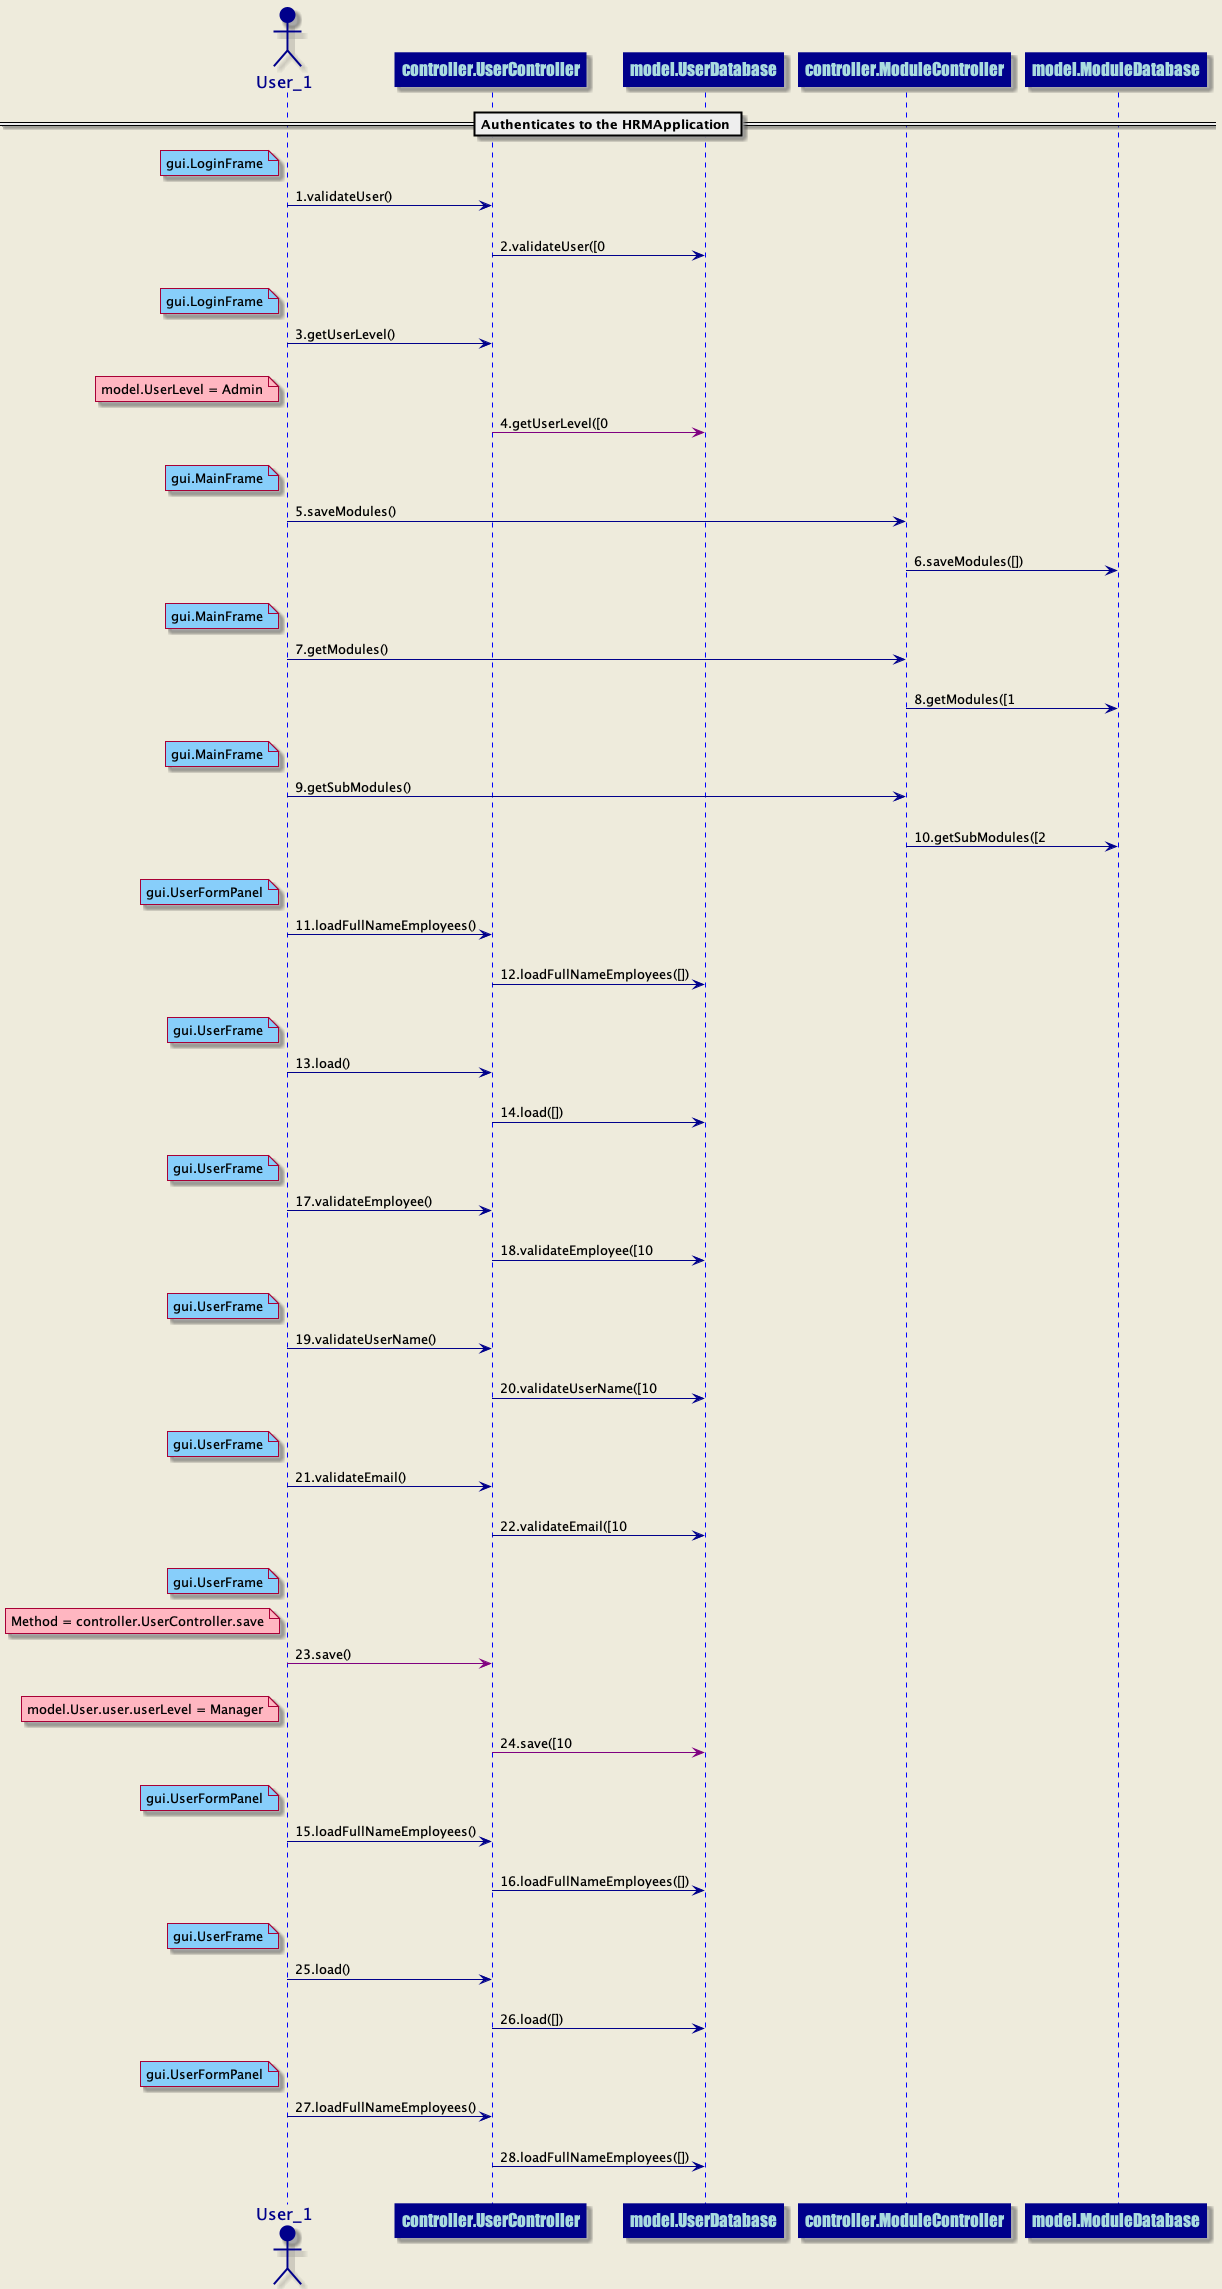

The diagram above was rendered by PlantUML. Its source (embedded in the PNG):
@startuml
skinparam backgroundColor #EEEBDC
skinparam sequence {
ArrowColor DarkBlue
ActorBorderColor DarkBlue
LifeLineBorderColor blue
LifeLineBackgroundColor DarkBlue
ParticipantBorderColor DarkBlue
ParticipantBackgroundColor DarkBlue
ParticipantFontName Impact
ParticipantFontSize 17
ParticipantFontColor #A9DCDF
ActorBackgroundColor DarkBlue
ActorFontColor DarkBlue
ActorFontSize 17
ActorFontName Aapex
}
== Authenticates to the HRMApplication ==
actor User_1 order 1
participant controller.UserController order 2
note left of User_1 #lightskyblue 
gui.LoginFrame
end note
User_1 ->controller.UserController: 1.validateUser()
||20||
participant controller.UserController order 3
participant model.UserDatabase order 4
controller.UserController ->model.UserDatabase: 2.validateUser([0
||20||
actor User_1 order 5
participant controller.UserController order 6
note left of User_1 #lightskyblue 
gui.LoginFrame
end note
User_1 ->controller.UserController: 3.getUserLevel()
||20||
participant controller.UserController order 7
participant model.UserDatabase order 8
note left of User_1 #lightpink
model.UserLevel = Admin
end note
controller.UserController -[#purple]>model.UserDatabase: 4.getUserLevel([0
||20||
actor User_1 order 9
participant controller.ModuleController order 10
note left of User_1 #lightskyblue 
gui.MainFrame
end note
User_1 ->controller.ModuleController: 5.saveModules()
||20||
participant controller.ModuleController order 11
participant model.ModuleDatabase order 12
controller.ModuleController ->model.ModuleDatabase: 6.saveModules([])
||20||
actor User_1 order 13
participant controller.ModuleController order 14
note left of User_1 #lightskyblue 
gui.MainFrame
end note
User_1 ->controller.ModuleController: 7.getModules()
||20||
participant controller.ModuleController order 15
participant model.ModuleDatabase order 16
controller.ModuleController ->model.ModuleDatabase: 8.getModules([1
||20||
actor User_1 order 17
participant controller.ModuleController order 18
note left of User_1 #lightskyblue 
gui.MainFrame
end note
User_1 ->controller.ModuleController: 9.getSubModules()
||20||
participant controller.ModuleController order 19
participant model.ModuleDatabase order 20
controller.ModuleController ->model.ModuleDatabase: 10.getSubModules([2
||20||
actor User_1 order 21
participant controller.UserController order 22
note left of User_1 #lightskyblue 
gui.UserFormPanel
end note
User_1 ->controller.UserController: 11.loadFullNameEmployees()
||20||
participant controller.UserController order 23
participant model.UserDatabase order 24
controller.UserController ->model.UserDatabase: 12.loadFullNameEmployees([])
||20||
actor User_1 order 25
participant controller.UserController order 26
note left of User_1 #lightskyblue 
gui.UserFrame
end note
User_1 ->controller.UserController: 13.load()
||20||
participant controller.UserController order 27
participant model.UserDatabase order 28
controller.UserController ->model.UserDatabase: 14.load([])
||20||
actor User_1 order 33
participant controller.UserController order 34
note left of User_1 #lightskyblue 
gui.UserFrame
end note
User_1 ->controller.UserController: 17.validateEmployee()
||20||
participant controller.UserController order 35
participant model.UserDatabase order 36
controller.UserController ->model.UserDatabase: 18.validateEmployee([10
||20||
actor User_1 order 37
participant controller.UserController order 38
note left of User_1 #lightskyblue 
gui.UserFrame
end note
User_1 ->controller.UserController: 19.validateUserName()
||20||
participant controller.UserController order 39
participant model.UserDatabase order 40
controller.UserController ->model.UserDatabase: 20.validateUserName([10
||20||
actor User_1 order 41
participant controller.UserController order 42
note left of User_1 #lightskyblue 
gui.UserFrame
end note
User_1 ->controller.UserController: 21.validateEmail()
||20||
participant controller.UserController order 43
participant model.UserDatabase order 44
controller.UserController ->model.UserDatabase: 22.validateEmail([10
||20||
actor User_1 order 45
participant controller.UserController order 46
note left of User_1 #lightskyblue 
gui.UserFrame
end note
note left of User_1 #lightpink
Method = controller.UserController.save
end note
User_1 -[#purple]>controller.UserController: 23.save()
||20||
participant controller.UserController order 47
participant model.UserDatabase order 48
note left of User_1 #lightpink
model.User.user.userLevel = Manager
end note
controller.UserController -[#purple]>model.UserDatabase: 24.save([10
||20||
actor User_1 order 29
participant controller.UserController order 30
note left of User_1 #lightskyblue 
gui.UserFormPanel
end note
User_1 ->controller.UserController: 15.loadFullNameEmployees()
||20||
participant controller.UserController order 31
participant model.UserDatabase order 32
controller.UserController ->model.UserDatabase: 16.loadFullNameEmployees([])
||20||
actor User_1 order 49
participant controller.UserController order 50
note left of User_1 #lightskyblue 
gui.UserFrame
end note
User_1 ->controller.UserController: 25.load()
||20||
participant controller.UserController order 51
participant model.UserDatabase order 52
controller.UserController ->model.UserDatabase: 26.load([])
||20||
actor User_1 order 53
participant controller.UserController order 54
note left of User_1 #lightskyblue 
gui.UserFormPanel
end note
User_1 ->controller.UserController: 27.loadFullNameEmployees()
||20||
participant controller.UserController order 55
participant model.UserDatabase order 56
controller.UserController ->model.UserDatabase: 28.loadFullNameEmployees([])
||20||
@enduml